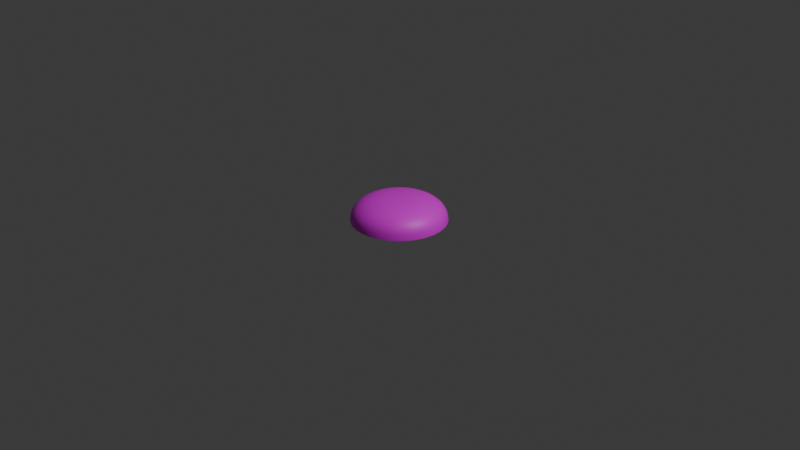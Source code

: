 # Source: Pad.blend  (saved by Blender 4.5.90; exported with 4.5.12 LTS)
import bpy
from mathutils import Matrix  # noqa: F401  (used for matrix-valued properties, if any)

bpy.ops.wm.read_factory_settings(use_empty=True)
scene = bpy.context.scene
scene.name = 'Scene'

# ---- collections
col_collection = bpy.data.collections.new('Collection'); scene.collection.children.link(col_collection)

# ---- images (referenced by path relative to the original .blend; pixels are not part of the script)
import os
ASSET_DIR = os.environ.get("B2B_ASSET_DIR", "")  # directory of the original .blend (textures are referenced by path, not embedded)
HERE = os.path.dirname(os.path.abspath(__file__))  # packed textures are extracted next to this script under _unpacked/

def load_image(name, relpath, width, height, colorspace="sRGB"):
    """Load a texture the original file referenced (path relative to the .blend, or extracted next to this script)."""
    p = next((c for c in (os.path.join(HERE, relpath), os.path.join(ASSET_DIR, relpath)) if relpath and os.path.exists(c)), "")
    if p:
        img = bpy.data.images.load(p, check_existing=True)
        img.name = name
    else:  # same state as the original file: an image datablock whose file is absent (Cycles renders it pink)
        img = bpy.data.images.new(name, width, height)
        img.source = "FILE"
        img.filepath = "//" + (relpath or name)
    img.colorspace_settings.name = colorspace
    return img
img_colores_png = load_image('colores.png', 'colores.png', 1024, 1024, 'sRGB')

# ---- materials (node trees are filled in below, after node groups)
mat_material_001 = bpy.data.materials.new('Material.001')

# ---- material node trees
mat_material_001.use_nodes = True; mat_material_001.node_tree.nodes.clear()
_N = mat_material_001.node_tree.nodes; _L = mat_material_001.node_tree.links
n0 = _N.new('ShaderNodeBsdfPrincipled'); n0.name = 'Principled BSDF'; n0.location = (-200, 100)
n1 = _N.new('ShaderNodeOutputMaterial'); n1.name = 'Material Output'; n1.location = (200, 100)
n2 = _N.new('ShaderNodeTexImage'); n2.name = 'Image Texture'; n2.location = (-490, 80)
n2.image = img_colores_png
_L.new(n0.outputs[0], n1.inputs[0])
_L.new(n2.outputs[0], n0.inputs[0])
n1.is_active_output = True

# ---- world
world_world = bpy.data.worlds.new('World'); scene.world = world_world
world_world.use_nodes = True; world_world.node_tree.nodes.clear()
_N = world_world.node_tree.nodes; _L = world_world.node_tree.links
n0 = _N.new('ShaderNodeOutputWorld'); n0.name = 'World Output'; n0.location = (200, 100)
n1 = _N.new('ShaderNodeBackground'); n1.name = 'Background'; n1.location = (-200, 100)
n1.inputs[0].default_value = (0.05088, 0.05088, 0.05088, 1.0)
_L.new(n1.outputs[0], n0.inputs[0])
n0.is_active_output = True
world_world.color = (0.05088, 0.05088, 0.05088)
world_world.sun_shadow_jitter_overblur = 0.0

# ---- cameras
cam_camera = bpy.data.cameras.new('Camera')
cam_camera.clip_end = 100.0
cam_camera.ortho_scale = 7.314

# ---- lights
light_light = bpy.data.lights.new('Light', 'POINT')
light_light.energy = 1000.0
light_light.shadow_soft_size = 0.1

# ---- meshes
me_sphere = bpy.data.meshes.new('Sphere')
me_sphere.from_pydata([(0.0, 0.2778, 0.2137), (0.0, 0.4157, 0.1567), (0.0, 0.4904, 0.06045), (0.0, 0.5, 0.0004061), (0.01903, 0.09567, 0.2351), (0.03733, 0.1877, 0.2281), (0.05419, 0.2724, 0.2137), (0.06897, 0.3468, 0.1902), (0.08111, 0.4077, 0.1567), (0.09012, 0.4531, 0.1131), (0.09567, 0.481, 0.06045), (0.09755, 0.4904, 0.0004061), (0.03733, 0.09012, 0.2351), (0.07322, 0.1768, 0.2281), (0.1063, 0.2566, 0.2137), (0.1353, 0.3266, 0.1902), (0.1591, 0.3841, 0.1567), (0.1768, 0.4268, 0.1131), (0.1877, 0.4531, 0.06045), (0.1913, 0.4619, 0.0004061), (0.05419, 0.08111, 0.2351), (0.1063, 0.1591, 0.2281), (0.1543, 0.231, 0.2137), (0.1964, 0.294, 0.1902), (0.231, 0.3457, 0.1567), (0.2566, 0.3841, 0.1131), (0.2724, 0.4077, 0.06045), (0.2778, 0.4157, 0.0004061), (0.06897, 0.06897, 0.2351), (0.1353, 0.1353, 0.2281), (0.1964, 0.1964, 0.2137), (0.25, 0.25, 0.1902), (0.294, 0.294, 0.1567), (0.3266, 0.3266, 0.1131), (0.3468, 0.3468, 0.06045), (0.3536, 0.3536, 0.0004061), (0.08111, 0.05419, 0.2351), (0.1591, 0.1063, 0.2281), (0.231, 0.1543, 0.2137), (0.294, 0.1964, 0.1902), (0.3457, 0.231, 0.1567), (0.3841, 0.2566, 0.1131), (0.4077, 0.2724, 0.06045), (0.4157, 0.2778, 0.0004061), (0.0, 0.0, 0.2368), (0.09012, 0.03733, 0.2351), (0.1768, 0.07322, 0.2281), (0.2566, 0.1063, 0.2137), (0.3266, 0.1353, 0.1902), (0.3841, 0.1591, 0.1567), (0.4268, 0.1768, 0.1131), (0.4531, 0.1877, 0.06045), (0.4619, 0.1913, 0.0004061), (0.09567, 0.01903, 0.2351), (0.1877, 0.03733, 0.2281), (0.2724, 0.05419, 0.2137), (0.3468, 0.06897, 0.1902), (0.4077, 0.08111, 0.1567), (0.4531, 0.09012, 0.1131), (0.481, 0.09567, 0.06045), (0.4904, 0.09755, 0.0004061), (0.09755, -5.588e-09, 0.2351), (0.1913, -1.118e-08, 0.2281), (0.2778, -2.608e-08, 0.2137), (0.3536, 7.451e-09, 0.1902), (0.4157, -4.47e-08, 0.1567), (0.4619, 2.235e-08, 0.1131), (0.4904, -4.47e-08, 0.06045), (0.5, -8.196e-08, 0.0004061), (0.09567, -0.01903, 0.2351), (0.1877, -0.03733, 0.2281), (0.2724, -0.05419, 0.2137), (0.3468, -0.06897, 0.1902), (0.4077, -0.08111, 0.1567), (0.4531, -0.09012, 0.1131), (0.481, -0.09567, 0.06045), (0.4904, -0.09755, 0.0004061), (0.09012, -0.03733, 0.2351), (0.1768, -0.07322, 0.2281), (0.2566, -0.1063, 0.2137), (0.3266, -0.1353, 0.1902), (0.3841, -0.1591, 0.1567), (0.4268, -0.1768, 0.1131), (0.4531, -0.1877, 0.06045), (0.4619, -0.1913, 0.0004061), (0.08111, -0.05419, 0.2351), (0.1591, -0.1063, 0.2281), (0.231, -0.1543, 0.2137), (0.294, -0.1964, 0.1902), (0.3457, -0.231, 0.1567), (0.3841, -0.2566, 0.1131), (0.4077, -0.2724, 0.06045), (0.4157, -0.2778, 0.0004061), (0.06897, -0.06897, 0.2351), (0.1353, -0.1353, 0.2281), (0.1964, -0.1964, 0.2137), (0.25, -0.25, 0.1902), (0.294, -0.294, 0.1567), (0.3266, -0.3266, 0.1131), (0.3468, -0.3468, 0.06045), (0.3536, -0.3536, 0.0004061), (0.05419, -0.08111, 0.2351), (0.1063, -0.1591, 0.2281), (0.1543, -0.231, 0.2137), (0.1964, -0.294, 0.1902), (0.231, -0.3457, 0.1567), (0.2566, -0.3841, 0.1131), (0.2724, -0.4077, 0.06045), (0.2778, -0.4157, 0.0004061), (0.03733, -0.09012, 0.2351), (0.07322, -0.1768, 0.2281), (0.1063, -0.2566, 0.2137), (0.1353, -0.3266, 0.1902), (0.1591, -0.3841, 0.1567), (0.1768, -0.4268, 0.1131), (0.1877, -0.4531, 0.06045), (0.1913, -0.4619, 0.0004061), (0.01903, -0.09567, 0.2351), (0.03733, -0.1877, 0.2281), (0.05419, -0.2724, 0.2137), (0.06897, -0.3468, 0.1902), (0.08111, -0.4077, 0.1567), (0.09012, -0.4531, 0.1131), (0.09567, -0.481, 0.06045), (0.09754, -0.4904, 0.0004061), (-3.725e-09, -0.09755, 0.2351), (-2.608e-08, -0.1913, 0.2281), (-4.843e-08, -0.2778, 0.2137), (-7.451e-09, -0.3536, 0.1902), (-5.215e-08, -0.4157, 0.1567), (1.49e-08, -0.4619, 0.1131), (-6.706e-08, -0.4904, 0.06045), (-1.639e-07, -0.5, 0.000406), (-0.01903, -0.09567, 0.2351), (-0.03733, -0.1877, 0.2281), (-0.05419, -0.2724, 0.2137), (-0.06897, -0.3468, 0.1902), (-0.08111, -0.4077, 0.1567), (-0.09012, -0.4531, 0.1131), (-0.09567, -0.481, 0.06045), (-0.09755, -0.4904, 0.000406), (-0.03733, -0.09012, 0.2351), (-0.07322, -0.1768, 0.2281), (-0.1063, -0.2566, 0.2137), (-0.1353, -0.3266, 0.1902), (-0.1591, -0.3841, 0.1567), (-0.1768, -0.4268, 0.1131), (-0.1877, -0.4531, 0.06045), (-0.1913, -0.4619, 0.000406), (-0.05419, -0.08111, 0.2351), (-0.1063, -0.1591, 0.2281), (-0.1543, -0.231, 0.2137), (-0.1964, -0.294, 0.1902), (-0.231, -0.3457, 0.1567), (-0.2566, -0.3841, 0.1131), (-0.2724, -0.4077, 0.06045), (-0.2778, -0.4157, 0.000406), (-0.06897, -0.06897, 0.2351), (-0.1353, -0.1353, 0.2281), (-0.1964, -0.1964, 0.2137), (-0.25, -0.25, 0.1902), (-0.294, -0.294, 0.1567), (-0.3266, -0.3266, 0.1131), (-0.3468, -0.3468, 0.06045), (-0.3536, -0.3536, 0.000406), (-0.08111, -0.05419, 0.2351), (-0.1591, -0.1063, 0.2281), (-0.231, -0.1543, 0.2137), (-0.294, -0.1964, 0.1902), (-0.3457, -0.231, 0.1567), (-0.3841, -0.2566, 0.1131), (-0.4077, -0.2724, 0.06045), (-0.4157, -0.2778, 0.000406), (-0.09012, -0.03733, 0.2351), (-0.1768, -0.07322, 0.2281), (-0.2566, -0.1063, 0.2137), (-0.3266, -0.1353, 0.1902), (-0.3841, -0.1591, 0.1567), (-0.4268, -0.1768, 0.1131), (-0.4531, -0.1877, 0.06045), (-0.4619, -0.1913, 0.000406), (-0.09567, -0.01903, 0.2351), (-0.1877, -0.03733, 0.2281), (-0.2724, -0.05419, 0.2137), (-0.3468, -0.06897, 0.1902), (-0.4077, -0.08111, 0.1567), (-0.4531, -0.09012, 0.1131), (-0.481, -0.09567, 0.06045), (-0.4904, -0.09754, 0.000406), (-0.09755, 9.313e-09, 0.2351), (-0.1913, 2.608e-08, 0.2281), (-0.2778, 7.451e-08, 0.2137), (-0.3536, 1.49e-08, 0.1902), (-0.4157, 8.196e-08, 0.1567), (-0.4619, 7.451e-09, 0.1131), (-0.4904, 1.341e-07, 0.06045), (-0.5, 2.235e-07, 0.000406), (-0.09567, 0.01903, 0.2351), (-0.1877, 0.03733, 0.2281), (-0.2724, 0.05419, 0.2137), (-0.3468, 0.06897, 0.1902), (-0.4077, 0.08111, 0.1567), (-0.4531, 0.09012, 0.1131), (-0.481, 0.09567, 0.06045), (-0.4904, 0.09755, 0.000406), (-0.09012, 0.03733, 0.2351), (-0.1768, 0.07322, 0.2281), (-0.2566, 0.1063, 0.2137), (-0.3266, 0.1353, 0.1902), (-0.3841, 0.1591, 0.1567), (-0.4268, 0.1768, 0.1131), (-0.4531, 0.1877, 0.06045), (-0.4619, 0.1913, 0.000406), (-0.08111, 0.05419, 0.2351), (-0.1591, 0.1063, 0.2281), (-0.231, 0.1543, 0.2137), (-0.294, 0.1964, 0.1902), (-0.3457, 0.231, 0.1567), (-0.3841, 0.2566, 0.1131), (-0.4077, 0.2724, 0.06045), (-0.4157, 0.2778, 0.000406), (-0.06897, 0.06897, 0.2351), (-0.1353, 0.1353, 0.2281), (-0.1964, 0.1964, 0.2137), (-0.25, 0.25, 0.1902), (-0.294, 0.294, 0.1567), (-0.3266, 0.3266, 0.1131), (-0.3468, 0.3468, 0.06045), (-0.3536, 0.3536, 0.000406), (-0.05419, 0.08111, 0.2351), (-0.1063, 0.1591, 0.2281), (-0.1543, 0.231, 0.2137), (-0.1964, 0.294, 0.1902), (-0.231, 0.3457, 0.1567), (-0.2566, 0.3841, 0.1131), (-0.2724, 0.4077, 0.06045), (-0.2778, 0.4157, 0.000406), (-0.03733, 0.09012, 0.2351), (-0.07322, 0.1768, 0.2281), (-0.1063, 0.2566, 0.2137), (-0.1353, 0.3266, 0.1902), (-0.1591, 0.3841, 0.1567), (-0.1768, 0.4268, 0.1131), (-0.1877, 0.4531, 0.06045), (-0.1913, 0.4619, 0.0004059), (-0.01903, 0.09567, 0.2351), (-0.03733, 0.1877, 0.2281), (-0.05419, 0.2724, 0.2137), (-0.06897, 0.3468, 0.1902), (-0.08111, 0.4077, 0.1567), (-0.09012, 0.4531, 0.1131), (-0.09567, 0.481, 0.06045), (-0.09754, 0.4904, 0.0004059), (7.451e-09, 0.09755, 0.2351), (3.353e-08, 0.1913, 0.2281), (4.47e-08, 0.3536, 0.1902), (2.98e-08, 0.4619, 0.1131)], [], [(254, 253, 4, 5), (0, 254, 5, 6), (255, 0, 6, 7), (1, 255, 7, 8), (256, 1, 8, 9), (2, 256, 9, 10), (3, 2, 10, 11), (253, 44, 4), (11, 10, 18, 19), (4, 44, 12), (5, 4, 12, 13), (6, 5, 13, 14), (7, 6, 14, 15), (8, 7, 15, 16), (9, 8, 16, 17), (10, 9, 17, 18), (16, 15, 23, 24), (17, 16, 24, 25), (18, 17, 25, 26), (19, 18, 26, 27), (12, 44, 20), (13, 12, 20, 21), (14, 13, 21, 22), (15, 14, 22, 23), (21, 20, 28, 29), (22, 21, 29, 30), (23, 22, 30, 31), (24, 23, 31, 32), (25, 24, 32, 33), (26, 25, 33, 34), (27, 26, 34, 35), (20, 44, 28), (33, 32, 40, 41), (34, 33, 41, 42), (35, 34, 42, 43), (28, 44, 36), (29, 28, 36, 37), (30, 29, 37, 38), (31, 30, 38, 39), (32, 31, 39, 40), (37, 36, 45, 46), (38, 37, 46, 47), (39, 38, 47, 48), (40, 39, 48, 49), (41, 40, 49, 50), (42, 41, 50, 51), (43, 42, 51, 52), (36, 44, 45), (50, 49, 57, 58), (51, 50, 58, 59), (52, 51, 59, 60), (45, 44, 53), (46, 45, 53, 54), (47, 46, 54, 55), (48, 47, 55, 56), (49, 48, 56, 57), (55, 54, 62, 63), (56, 55, 63, 64), (57, 56, 64, 65), (58, 57, 65, 66), (59, 58, 66, 67), (60, 59, 67, 68), (53, 44, 61), (54, 53, 61, 62), (67, 66, 74, 75), (68, 67, 75, 76), (61, 44, 69), (62, 61, 69, 70), (63, 62, 70, 71), (64, 63, 71, 72), (65, 64, 72, 73), (66, 65, 73, 74), (71, 70, 78, 79), (72, 71, 79, 80), (73, 72, 80, 81), (74, 73, 81, 82), (75, 74, 82, 83), (76, 75, 83, 84), (69, 44, 77), (70, 69, 77, 78), (83, 82, 90, 91), (84, 83, 91, 92), (77, 44, 85), (78, 77, 85, 86), (79, 78, 86, 87), (80, 79, 87, 88), (81, 80, 88, 89), (82, 81, 89, 90), (88, 87, 95, 96), (89, 88, 96, 97), (90, 89, 97, 98), (91, 90, 98, 99), (92, 91, 99, 100), (85, 44, 93), (86, 85, 93, 94), (87, 86, 94, 95), (100, 99, 107, 108), (93, 44, 101), (94, 93, 101, 102), (95, 94, 102, 103), (96, 95, 103, 104), (97, 96, 104, 105), (98, 97, 105, 106), (99, 98, 106, 107), (105, 104, 112, 113), (106, 105, 113, 114), (107, 106, 114, 115), (108, 107, 115, 116), (101, 44, 109), (102, 101, 109, 110), (103, 102, 110, 111), (104, 103, 111, 112), (109, 44, 117), (110, 109, 117, 118), (111, 110, 118, 119), (112, 111, 119, 120), (113, 112, 120, 121), (114, 113, 121, 122), (115, 114, 122, 123), (116, 115, 123, 124), (121, 120, 128, 129), (122, 121, 129, 130), (123, 122, 130, 131), (124, 123, 131, 132), (117, 44, 125), (118, 117, 125, 126), (119, 118, 126, 127), (120, 119, 127, 128), (126, 125, 133, 134), (127, 126, 134, 135), (128, 127, 135, 136), (129, 128, 136, 137), (130, 129, 137, 138), (131, 130, 138, 139), (132, 131, 139, 140), (125, 44, 133), (138, 137, 145, 146), (139, 138, 146, 147), (140, 139, 147, 148), (133, 44, 141), (134, 133, 141, 142), (135, 134, 142, 143), (136, 135, 143, 144), (137, 136, 144, 145), (142, 141, 149, 150), (143, 142, 150, 151), (144, 143, 151, 152), (145, 144, 152, 153), (146, 145, 153, 154), (147, 146, 154, 155), (148, 147, 155, 156), (141, 44, 149), (154, 153, 161, 162), (155, 154, 162, 163), (156, 155, 163, 164), (149, 44, 157), (150, 149, 157, 158), (151, 150, 158, 159), (152, 151, 159, 160), (153, 152, 160, 161), (159, 158, 166, 167), (160, 159, 167, 168), (161, 160, 168, 169), (162, 161, 169, 170), (163, 162, 170, 171), (164, 163, 171, 172), (157, 44, 165), (158, 157, 165, 166), (171, 170, 178, 179), (172, 171, 179, 180), (165, 44, 173), (166, 165, 173, 174), (167, 166, 174, 175), (168, 167, 175, 176), (169, 168, 176, 177), (170, 169, 177, 178), (176, 175, 183, 184), (177, 176, 184, 185), (178, 177, 185, 186), (179, 178, 186, 187), (180, 179, 187, 188), (173, 44, 181), (174, 173, 181, 182), (175, 174, 182, 183), (188, 187, 195, 196), (181, 44, 189), (182, 181, 189, 190), (183, 182, 190, 191), (184, 183, 191, 192), (185, 184, 192, 193), (186, 185, 193, 194), (187, 186, 194, 195), (192, 191, 199, 200), (193, 192, 200, 201), (194, 193, 201, 202), (195, 194, 202, 203), (196, 195, 203, 204), (189, 44, 197), (190, 189, 197, 198), (191, 190, 198, 199), (204, 203, 211, 212), (197, 44, 205), (198, 197, 205, 206), (199, 198, 206, 207), (200, 199, 207, 208), (201, 200, 208, 209), (202, 201, 209, 210), (203, 202, 210, 211), (209, 208, 216, 217), (210, 209, 217, 218), (211, 210, 218, 219), (212, 211, 219, 220), (205, 44, 213), (206, 205, 213, 214), (207, 206, 214, 215), (208, 207, 215, 216), (213, 44, 221), (214, 213, 221, 222), (215, 214, 222, 223), (216, 215, 223, 224), (217, 216, 224, 225), (218, 217, 225, 226), (219, 218, 226, 227), (220, 219, 227, 228), (225, 224, 232, 233), (226, 225, 233, 234), (227, 226, 234, 235), (228, 227, 235, 236), (221, 44, 229), (222, 221, 229, 230), (223, 222, 230, 231), (224, 223, 231, 232), (230, 229, 237, 238), (231, 230, 238, 239), (232, 231, 239, 240), (233, 232, 240, 241), (234, 233, 241, 242), (235, 234, 242, 243), (236, 235, 243, 244), (229, 44, 237), (242, 241, 249, 250), (243, 242, 250, 251), (244, 243, 251, 252), (237, 44, 245), (238, 237, 245, 246), (239, 238, 246, 247), (240, 239, 247, 248), (241, 240, 248, 249), (247, 246, 254, 0), (248, 247, 0, 255), (249, 248, 255, 1), (250, 249, 1, 256), (251, 250, 256, 2), (252, 251, 2, 3), (245, 44, 253), (246, 245, 253, 254)])
me_sphere.polygons.foreach_set('use_smooth', [True] * 256)
_uv = me_sphere.uv_layers.new(name='UVMap')
_uv.uv.foreach_set('vector', [0.3379, 0.7078, 0.3379, 0.7075, 0.3381, 0.7075, 0.3381, 0.7078, 0.3379, 0.7082, 0.3379, 0.7078, 0.3381, 0.7078, 0.3381, 0.7082, 0.3379, 0.7085, 0.3379, 0.7082, 0.3381, 0.7082, 0.3381, 0.7085, 0.3379, 0.7088, 0.3379, 0.7085, 0.3381, 0.7085, 0.3381, 0.7088, 0.3379, 0.7091, 0.3379, 0.7088, 0.3381, 0.7088, 0.3381, 0.7091, 0.3379, 0.7095, 0.3379, 0.7091, 0.3381, 0.7091, 0.3381, 0.7095, 0.3379, 0.7098, 0.3379, 0.7095, 0.3381, 0.7095, 0.3381, 0.7098, 0.3379, 0.7075, 0.338, 0.7072, 0.3381, 0.7075, 0.3381, 0.7098, 0.3381, 0.7095, 0.3382, 0.7095, 0.3382, 0.7098, 0.3381, 0.7075, 0.3381, 0.7072, 0.3382, 0.7075, 0.3381, 0.7078, 0.3381, 0.7075, 0.3382, 0.7075, 0.3382, 0.7078, 0.3381, 0.7082, 0.3381, 0.7078, 0.3382, 0.7078, 0.3382, 0.7082, 0.3381, 0.7085, 0.3381, 0.7082, 0.3382, 0.7082, 0.3382, 0.7085, 0.3381, 0.7088, 0.3381, 0.7085, 0.3382, 0.7085, 0.3382, 0.7088, 0.3381, 0.7091, 0.3381, 0.7088, 0.3382, 0.7088, 0.3382, 0.7091, 0.3381, 0.7095, 0.3381, 0.7091, 0.3382, 0.7091, 0.3382, 0.7095, 0.3382, 0.7088, 0.3382, 0.7085, 0.3384, 0.7085, 0.3384, 0.7088, 0.3382, 0.7091, 0.3382, 0.7088, 0.3384, 0.7088, 0.3384, 0.7091, 0.3382, 0.7095, 0.3382, 0.7091, 0.3384, 0.7091, 0.3384, 0.7095, 0.3382, 0.7098, 0.3382, 0.7095, 0.3384, 0.7095, 0.3384, 0.7098, 0.3382, 0.7075, 0.3383, 0.7072, 0.3384, 0.7075, 0.3382, 0.7078, 0.3382, 0.7075, 0.3384, 0.7075, 0.3384, 0.7078, 0.3382, 0.7082, 0.3382, 0.7078, 0.3384, 0.7078, 0.3384, 0.7082, 0.3382, 0.7085, 0.3382, 0.7082, 0.3384, 0.7082, 0.3384, 0.7085, 0.3384, 0.7078, 0.3384, 0.7075, 0.3385, 0.7075, 0.3385, 0.7078, 0.3384, 0.7082, 0.3384, 0.7078, 0.3385, 0.7078, 0.3385, 0.7082, 0.3384, 0.7085, 0.3384, 0.7082, 0.3385, 0.7082, 0.3385, 0.7085, 0.3384, 0.7088, 0.3384, 0.7085, 0.3385, 0.7085, 0.3385, 0.7088, 0.3384, 0.7091, 0.3384, 0.7088, 0.3385, 0.7088, 0.3385, 0.7091, 0.3384, 0.7095, 0.3384, 0.7091, 0.3385, 0.7091, 0.3385, 0.7095, 0.3384, 0.7098, 0.3384, 0.7095, 0.3385, 0.7095, 0.3385, 0.7098, 0.3384, 0.7075, 0.3385, 0.7072, 0.3385, 0.7075, 0.3385, 0.7091, 0.3385, 0.7088, 0.3387, 0.7088, 0.3387, 0.7091, 0.3385, 0.7095, 0.3385, 0.7091, 0.3387, 0.7091, 0.3387, 0.7095, 0.3385, 0.7098, 0.3385, 0.7095, 0.3387, 0.7095, 0.3387, 0.7098, 0.3385, 0.7075, 0.3386, 0.7072, 0.3387, 0.7075, 0.3385, 0.7078, 0.3385, 0.7075, 0.3387, 0.7075, 0.3387, 0.7078, 0.3385, 0.7082, 0.3385, 0.7078, 0.3387, 0.7078, 0.3387, 0.7082, 0.3385, 0.7085, 0.3385, 0.7082, 0.3387, 0.7082, 0.3387, 0.7085, 0.3385, 0.7088, 0.3385, 0.7085, 0.3387, 0.7085, 0.3387, 0.7088, 0.3387, 0.7078, 0.3387, 0.7075, 0.3389, 0.7075, 0.3389, 0.7078, 0.3387, 0.7082, 0.3387, 0.7078, 0.3389, 0.7078, 0.3389, 0.7082, 0.3387, 0.7085, 0.3387, 0.7082, 0.3389, 0.7082, 0.3389, 0.7085, 0.3387, 0.7088, 0.3387, 0.7085, 0.3389, 0.7085, 0.3389, 0.7088, 0.3387, 0.7091, 0.3387, 0.7088, 0.3389, 0.7088, 0.3389, 0.7091, 0.3387, 0.7095, 0.3387, 0.7091, 0.3389, 0.7091, 0.3389, 0.7095, 0.3387, 0.7098, 0.3387, 0.7095, 0.3389, 0.7095, 0.3389, 0.7098, 0.3387, 0.7075, 0.3388, 0.7072, 0.3389, 0.7075, 0.3389, 0.7091, 0.3389, 0.7088, 0.339, 0.7088, 0.339, 0.7091, 0.3389, 0.7095, 0.3389, 0.7091, 0.339, 0.7091, 0.339, 0.7095, 0.3389, 0.7098, 0.3389, 0.7095, 0.339, 0.7095, 0.339, 0.7098, 0.3389, 0.7075, 0.3389, 0.7072, 0.339, 0.7075, 0.3389, 0.7078, 0.3389, 0.7075, 0.339, 0.7075, 0.339, 0.7078, 0.3389, 0.7082, 0.3389, 0.7078, 0.339, 0.7078, 0.339, 0.7082, 0.3389, 0.7085, 0.3389, 0.7082, 0.339, 0.7082, 0.339, 0.7085, 0.3389, 0.7088, 0.3389, 0.7085, 0.339, 0.7085, 0.339, 0.7088, 0.339, 0.7082, 0.339, 0.7078, 0.3392, 0.7078, 0.3392, 0.7082, 0.339, 0.7085, 0.339, 0.7082, 0.3392, 0.7082, 0.3392, 0.7085, 0.339, 0.7088, 0.339, 0.7085, 0.3392, 0.7085, 0.3392, 0.7088, 0.339, 0.7091, 0.339, 0.7088, 0.3392, 0.7088, 0.3392, 0.7091, 0.339, 0.7095, 0.339, 0.7091, 0.3392, 0.7091, 0.3392, 0.7095, 0.339, 0.7098, 0.339, 0.7095, 0.3392, 0.7095, 0.3392, 0.7098, 0.339, 0.7075, 0.3391, 0.7072, 0.3392, 0.7075, 0.339, 0.7078, 0.339, 0.7075, 0.3392, 0.7075, 0.3392, 0.7078, 0.3392, 0.7095, 0.3392, 0.7091, 0.3393, 0.7091, 0.3393, 0.7095, 0.3392, 0.7098, 0.3392, 0.7095, 0.3393, 0.7095, 0.3393, 0.7098, 0.3392, 0.7075, 0.3393, 0.7072, 0.3393, 0.7075, 0.3392, 0.7078, 0.3392, 0.7075, 0.3393, 0.7075, 0.3393, 0.7078, 0.3392, 0.7082, 0.3392, 0.7078, 0.3393, 0.7078, 0.3393, 0.7082, 0.3392, 0.7085, 0.3392, 0.7082, 0.3393, 0.7082, 0.3393, 0.7085, 0.3392, 0.7088, 0.3392, 0.7085, 0.3393, 0.7085, 0.3393, 0.7088, 0.3392, 0.7091, 0.3392, 0.7088, 0.3393, 0.7088, 0.3393, 0.7091, 0.3393, 0.7082, 0.3393, 0.7078, 0.3395, 0.7078, 0.3395, 0.7082, 0.3393, 0.7085, 0.3393, 0.7082, 0.3395, 0.7082, 0.3395, 0.7085, 0.3393, 0.7088, 0.3393, 0.7085, 0.3395, 0.7085, 0.3395, 0.7088, 0.3393, 0.7091, 0.3393, 0.7088, 0.3395, 0.7088, 0.3395, 0.7091, 0.3393, 0.7095, 0.3393, 0.7091, 0.3395, 0.7091, 0.3395, 0.7095, 0.3393, 0.7098, 0.3393, 0.7095, 0.3395, 0.7095, 0.3395, 0.7098, 0.3393, 0.7075, 0.3394, 0.7072, 0.3395, 0.7075, 0.3393, 0.7078, 0.3393, 0.7075, 0.3395, 0.7075, 0.3395, 0.7078, 0.3395, 0.7095, 0.3395, 0.7091, 0.3397, 0.7091, 0.3397, 0.7095, 0.3395, 0.7098, 0.3395, 0.7095, 0.3397, 0.7095, 0.3397, 0.7098, 0.3395, 0.7075, 0.3396, 0.7072, 0.3397, 0.7075, 0.3395, 0.7078, 0.3395, 0.7075, 0.3397, 0.7075, 0.3397, 0.7078, 0.3395, 0.7082, 0.3395, 0.7078, 0.3397, 0.7078, 0.3397, 0.7082, 0.3395, 0.7085, 0.3395, 0.7082, 0.3397, 0.7082, 0.3397, 0.7085, 0.3395, 0.7088, 0.3395, 0.7085, 0.3397, 0.7085, 0.3397, 0.7088, 0.3395, 0.7091, 0.3395, 0.7088, 0.3397, 0.7088, 0.3397, 0.7091, 0.3397, 0.7085, 0.3397, 0.7082, 0.3398, 0.7082, 0.3398, 0.7085, 0.3397, 0.7088, 0.3397, 0.7085, 0.3398, 0.7085, 0.3398, 0.7088, 0.3397, 0.7091, 0.3397, 0.7088, 0.3398, 0.7088, 0.3398, 0.7091, 0.3397, 0.7095, 0.3397, 0.7091, 0.3398, 0.7091, 0.3398, 0.7095, 0.3397, 0.7098, 0.3397, 0.7095, 0.3398, 0.7095, 0.3398, 0.7098, 0.3397, 0.7075, 0.3397, 0.7072, 0.3398, 0.7075, 0.3397, 0.7078, 0.3397, 0.7075, 0.3398, 0.7075, 0.3398, 0.7078, 0.3397, 0.7082, 0.3397, 0.7078, 0.3398, 0.7078, 0.3398, 0.7082, 0.3398, 0.7098, 0.3398, 0.7095, 0.34, 0.7095, 0.34, 0.7098, 0.3398, 0.7075, 0.3399, 0.7072, 0.34, 0.7075, 0.3398, 0.7078, 0.3398, 0.7075, 0.34, 0.7075, 0.34, 0.7078, 0.3398, 0.7082, 0.3398, 0.7078, 0.34, 0.7078, 0.34, 0.7082, 0.3398, 0.7085, 0.3398, 0.7082, 0.34, 0.7082, 0.34, 0.7085, 0.3398, 0.7088, 0.3398, 0.7085, 0.34, 0.7085, 0.34, 0.7088, 0.3398, 0.7091, 0.3398, 0.7088, 0.34, 0.7088, 0.34, 0.7091, 0.3398, 0.7095, 0.3398, 0.7091, 0.34, 0.7091, 0.34, 0.7095, 0.34, 0.7088, 0.34, 0.7085, 0.3402, 0.7085, 0.3402, 0.7088, 0.34, 0.7091, 0.34, 0.7088, 0.3402, 0.7088, 0.3402, 0.7091, 0.34, 0.7095, 0.34, 0.7091, 0.3402, 0.7091, 0.3402, 0.7095, 0.34, 0.7098, 0.34, 0.7095, 0.3402, 0.7095, 0.3402, 0.7098, 0.34, 0.7075, 0.3401, 0.7072, 0.3402, 0.7075, 0.34, 0.7078, 0.34, 0.7075, 0.3402, 0.7075, 0.3402, 0.7078, 0.34, 0.7082, 0.34, 0.7078, 0.3402, 0.7078, 0.3402, 0.7082, 0.34, 0.7085, 0.34, 0.7082, 0.3402, 0.7082, 0.3402, 0.7085, 0.3402, 0.7075, 0.3402, 0.7072, 0.3403, 0.7075, 0.3402, 0.7078, 0.3402, 0.7075, 0.3403, 0.7075, 0.3403, 0.7078, 0.3402, 0.7082, 0.3402, 0.7078, 0.3403, 0.7078, 0.3403, 0.7082, 0.3402, 0.7085, 0.3402, 0.7082, 0.3403, 0.7082, 0.3403, 0.7085, 0.3402, 0.7088, 0.3402, 0.7085, 0.3403, 0.7085, 0.3403, 0.7088, 0.3402, 0.7091, 0.3402, 0.7088, 0.3403, 0.7088, 0.3403, 0.7091, 0.3402, 0.7095, 0.3402, 0.7091, 0.3403, 0.7091, 0.3403, 0.7095, 0.3402, 0.7098, 0.3402, 0.7095, 0.3403, 0.7095, 0.3403, 0.7098, 0.3403, 0.7088, 0.3403, 0.7085, 0.3405, 0.7085, 0.3405, 0.7088, 0.3403, 0.7091, 0.3403, 0.7088, 0.3405, 0.7088, 0.3405, 0.7091, 0.3403, 0.7095, 0.3403, 0.7091, 0.3405, 0.7091, 0.3405, 0.7095, 0.3403, 0.7098, 0.3403, 0.7095, 0.3405, 0.7095, 0.3405, 0.7098, 0.3403, 0.7075, 0.3404, 0.7072, 0.3405, 0.7075, 0.3403, 0.7078, 0.3403, 0.7075, 0.3405, 0.7075, 0.3405, 0.7078, 0.3403, 0.7082, 0.3403, 0.7078, 0.3405, 0.7078, 0.3405, 0.7082, 0.3403, 0.7085, 0.3403, 0.7082, 0.3405, 0.7082, 0.3405, 0.7085, 0.3405, 0.7078, 0.3405, 0.7075, 0.3406, 0.7075, 0.3406, 0.7078, 0.3405, 0.7082, 0.3405, 0.7078, 0.3406, 0.7078, 0.3406, 0.7082, 0.3405, 0.7085, 0.3405, 0.7082, 0.3406, 0.7082, 0.3406, 0.7085, 0.3405, 0.7088, 0.3405, 0.7085, 0.3406, 0.7085, 0.3406, 0.7088, 0.3405, 0.7091, 0.3405, 0.7088, 0.3406, 0.7088, 0.3406, 0.7091, 0.3405, 0.7095, 0.3405, 0.7091, 0.3406, 0.7091, 0.3406, 0.7095, 0.3405, 0.7098, 0.3405, 0.7095, 0.3406, 0.7095, 0.3406, 0.7098, 0.3405, 0.7075, 0.3406, 0.7072, 0.3406, 0.7075, 0.3406, 0.7091, 0.3406, 0.7088, 0.3408, 0.7088, 0.3408, 0.7091, 0.3406, 0.7095, 0.3406, 0.7091, 0.3408, 0.7091, 0.3408, 0.7095, 0.3406, 0.7098, 0.3406, 0.7095, 0.3408, 0.7095, 0.3408, 0.7098, 0.3406, 0.7075, 0.3407, 0.7072, 0.3408, 0.7075, 0.3406, 0.7078, 0.3406, 0.7075, 0.3408, 0.7075, 0.3408, 0.7078, 0.3406, 0.7082, 0.3406, 0.7078, 0.3408, 0.7078, 0.3408, 0.7082, 0.3406, 0.7085, 0.3406, 0.7082, 0.3408, 0.7082, 0.3408, 0.7085, 0.3406, 0.7088, 0.3406, 0.7085, 0.3408, 0.7085, 0.3408, 0.7088, 0.3408, 0.7078, 0.3408, 0.7075, 0.341, 0.7075, 0.341, 0.7078, 0.3408, 0.7082, 0.3408, 0.7078, 0.341, 0.7078, 0.341, 0.7082, 0.3408, 0.7085, 0.3408, 0.7082, 0.341, 0.7082, 0.341, 0.7085, 0.3408, 0.7088, 0.3408, 0.7085, 0.341, 0.7085, 0.341, 0.7088, 0.3408, 0.7091, 0.3408, 0.7088, 0.341, 0.7088, 0.341, 0.7091, 0.3408, 0.7095, 0.3408, 0.7091, 0.341, 0.7091, 0.341, 0.7095, 0.3408, 0.7098, 0.3408, 0.7095, 0.341, 0.7095, 0.341, 0.7098, 0.3408, 0.7075, 0.3409, 0.7072, 0.341, 0.7075, 0.341, 0.7091, 0.341, 0.7088, 0.3411, 0.7088, 0.3411, 0.7091, 0.341, 0.7095, 0.341, 0.7091, 0.3411, 0.7091, 0.3411, 0.7095, 0.341, 0.7098, 0.341, 0.7095, 0.3411, 0.7095, 0.3411, 0.7098, 0.341, 0.7075, 0.341, 0.7072, 0.3411, 0.7075, 0.341, 0.7078, 0.341, 0.7075, 0.3411, 0.7075, 0.3411, 0.7078, 0.341, 0.7082, 0.341, 0.7078, 0.3411, 0.7078, 0.3411, 0.7082, 0.341, 0.7085, 0.341, 0.7082, 0.3411, 0.7082, 0.3411, 0.7085, 0.341, 0.7088, 0.341, 0.7085, 0.3411, 0.7085, 0.3411, 0.7088, 0.3411, 0.7082, 0.3411, 0.7078, 0.3413, 0.7078, 0.3413, 0.7082, 0.3411, 0.7085, 0.3411, 0.7082, 0.3413, 0.7082, 0.3413, 0.7085, 0.3411, 0.7088, 0.3411, 0.7085, 0.3413, 0.7085, 0.3413, 0.7088, 0.3411, 0.7091, 0.3411, 0.7088, 0.3413, 0.7088, 0.3413, 0.7091, 0.3411, 0.7095, 0.3411, 0.7091, 0.3413, 0.7091, 0.3413, 0.7095, 0.3411, 0.7098, 0.3411, 0.7095, 0.3413, 0.7095, 0.3413, 0.7098, 0.3411, 0.7075, 0.3412, 0.7072, 0.3413, 0.7075, 0.3411, 0.7078, 0.3411, 0.7075, 0.3413, 0.7075, 0.3413, 0.7078, 0.3413, 0.7095, 0.3413, 0.7091, 0.3414, 0.7091, 0.3414, 0.7095, 0.3413, 0.7098, 0.3413, 0.7095, 0.3414, 0.7095, 0.3414, 0.7098, 0.3413, 0.7075, 0.3414, 0.7072, 0.3414, 0.7075, 0.3413, 0.7078, 0.3413, 0.7075, 0.3414, 0.7075, 0.3414, 0.7078, 0.3413, 0.7082, 0.3413, 0.7078, 0.3414, 0.7078, 0.3414, 0.7082, 0.3413, 0.7085, 0.3413, 0.7082, 0.3414, 0.7082, 0.3414, 0.7085, 0.3413, 0.7088, 0.3413, 0.7085, 0.3414, 0.7085, 0.3414, 0.7088, 0.3413, 0.7091, 0.3413, 0.7088, 0.3414, 0.7088, 0.3414, 0.7091, 0.3414, 0.7085, 0.3414, 0.7082, 0.3416, 0.7082, 0.3416, 0.7085, 0.3414, 0.7088, 0.3414, 0.7085, 0.3416, 0.7085, 0.3416, 0.7088, 0.3414, 0.7091, 0.3414, 0.7088, 0.3416, 0.7088, 0.3416, 0.7091, 0.3414, 0.7095, 0.3414, 0.7091, 0.3416, 0.7091, 0.3416, 0.7095, 0.3414, 0.7098, 0.3414, 0.7095, 0.3416, 0.7095, 0.3416, 0.7098, 0.3414, 0.7075, 0.3415, 0.7072, 0.3416, 0.7075, 0.3414, 0.7078, 0.3414, 0.7075, 0.3416, 0.7075, 0.3416, 0.7078, 0.3414, 0.7082, 0.3414, 0.7078, 0.3416, 0.7078, 0.3416, 0.7082, 0.3416, 0.7098, 0.3416, 0.7095, 0.3418, 0.7095, 0.3418, 0.7098, 0.3416, 0.7075, 0.3417, 0.7072, 0.3418, 0.7075, 0.3416, 0.7078, 0.3416, 0.7075, 0.3418, 0.7075, 0.3418, 0.7078, 0.3416, 0.7082, 0.3416, 0.7078, 0.3418, 0.7078, 0.3418, 0.7082, 0.3416, 0.7085, 0.3416, 0.7082, 0.3418, 0.7082, 0.3418, 0.7085, 0.3416, 0.7088, 0.3416, 0.7085, 0.3418, 0.7085, 0.3418, 0.7088, 0.3416, 0.7091, 0.3416, 0.7088, 0.3418, 0.7088, 0.3418, 0.7091, 0.3416, 0.7095, 0.3416, 0.7091, 0.3418, 0.7091, 0.3418, 0.7095, 0.3366, 0.7085, 0.3366, 0.7082, 0.3368, 0.7082, 0.3368, 0.7085, 0.3366, 0.7088, 0.3366, 0.7085, 0.3368, 0.7085, 0.3368, 0.7088, 0.3366, 0.7091, 0.3366, 0.7088, 0.3368, 0.7088, 0.3368, 0.7091, 0.3366, 0.7095, 0.3366, 0.7091, 0.3368, 0.7091, 0.3368, 0.7095, 0.3366, 0.7098, 0.3366, 0.7095, 0.3368, 0.7095, 0.3368, 0.7098, 0.3366, 0.7075, 0.3367, 0.7072, 0.3368, 0.7075, 0.3366, 0.7078, 0.3366, 0.7075, 0.3368, 0.7075, 0.3368, 0.7078, 0.3366, 0.7082, 0.3366, 0.7078, 0.3368, 0.7078, 0.3368, 0.7082, 0.3368, 0.7098, 0.3368, 0.7095, 0.3369, 0.7095, 0.3369, 0.7098, 0.3368, 0.7075, 0.3368, 0.7072, 0.3369, 0.7075, 0.3368, 0.7078, 0.3368, 0.7075, 0.3369, 0.7075, 0.3369, 0.7078, 0.3368, 0.7082, 0.3368, 0.7078, 0.3369, 0.7078, 0.3369, 0.7082, 0.3368, 0.7085, 0.3368, 0.7082, 0.3369, 0.7082, 0.3369, 0.7085, 0.3368, 0.7088, 0.3368, 0.7085, 0.3369, 0.7085, 0.3369, 0.7088, 0.3368, 0.7091, 0.3368, 0.7088, 0.3369, 0.7088, 0.3369, 0.7091, 0.3368, 0.7095, 0.3368, 0.7091, 0.3369, 0.7091, 0.3369, 0.7095, 0.3369, 0.7088, 0.3369, 0.7085, 0.3371, 0.7085, 0.3371, 0.7088, 0.3369, 0.7091, 0.3369, 0.7088, 0.3371, 0.7088, 0.3371, 0.7091, 0.3369, 0.7095, 0.3369, 0.7091, 0.3371, 0.7091, 0.3371, 0.7095, 0.3369, 0.7098, 0.3369, 0.7095, 0.3371, 0.7095, 0.3371, 0.7098, 0.3369, 0.7075, 0.337, 0.7072, 0.3371, 0.7075, 0.3369, 0.7078, 0.3369, 0.7075, 0.3371, 0.7075, 0.3371, 0.7078, 0.3369, 0.7082, 0.3369, 0.7078, 0.3371, 0.7078, 0.3371, 0.7082, 0.3369, 0.7085, 0.3369, 0.7082, 0.3371, 0.7082, 0.3371, 0.7085, 0.3371, 0.7075, 0.3372, 0.7072, 0.3373, 0.7075, 0.3371, 0.7078, 0.3371, 0.7075, 0.3373, 0.7075, 0.3373, 0.7078, 0.3371, 0.7082, 0.3371, 0.7078, 0.3373, 0.7078, 0.3373, 0.7082, 0.3371, 0.7085, 0.3371, 0.7082, 0.3373, 0.7082, 0.3373, 0.7085, 0.3371, 0.7088, 0.3371, 0.7085, 0.3373, 0.7085, 0.3373, 0.7088, 0.3371, 0.7091, 0.3371, 0.7088, 0.3373, 0.7088, 0.3373, 0.7091, 0.3371, 0.7095, 0.3371, 0.7091, 0.3373, 0.7091, 0.3373, 0.7095, 0.3371, 0.7098, 0.3371, 0.7095, 0.3373, 0.7095, 0.3373, 0.7098, 0.3373, 0.7088, 0.3373, 0.7085, 0.3374, 0.7085, 0.3374, 0.7088, 0.3373, 0.7091, 0.3373, 0.7088, 0.3374, 0.7088, 0.3374, 0.7091, 0.3373, 0.7095, 0.3373, 0.7091, 0.3374, 0.7091, 0.3374, 0.7095, 0.3373, 0.7098, 0.3373, 0.7095, 0.3374, 0.7095, 0.3374, 0.7098, 0.3373, 0.7075, 0.3373, 0.7072, 0.3374, 0.7075, 0.3373, 0.7078, 0.3373, 0.7075, 0.3374, 0.7075, 0.3374, 0.7078, 0.3373, 0.7082, 0.3373, 0.7078, 0.3374, 0.7078, 0.3374, 0.7082, 0.3373, 0.7085, 0.3373, 0.7082, 0.3374, 0.7082, 0.3374, 0.7085, 0.3374, 0.7078, 0.3374, 0.7075, 0.3376, 0.7075, 0.3376, 0.7078, 0.3374, 0.7082, 0.3374, 0.7078, 0.3376, 0.7078, 0.3376, 0.7082, 0.3374, 0.7085, 0.3374, 0.7082, 0.3376, 0.7082, 0.3376, 0.7085, 0.3374, 0.7088, 0.3374, 0.7085, 0.3376, 0.7085, 0.3376, 0.7088, 0.3374, 0.7091, 0.3374, 0.7088, 0.3376, 0.7088, 0.3376, 0.7091, 0.3374, 0.7095, 0.3374, 0.7091, 0.3376, 0.7091, 0.3376, 0.7095, 0.3374, 0.7098, 0.3374, 0.7095, 0.3376, 0.7095, 0.3376, 0.7098, 0.3374, 0.7075, 0.3375, 0.7072, 0.3376, 0.7075, 0.3376, 0.7091, 0.3376, 0.7088, 0.3377, 0.7088, 0.3377, 0.7091, 0.3376, 0.7095, 0.3376, 0.7091, 0.3377, 0.7091, 0.3377, 0.7095, 0.3376, 0.7098, 0.3376, 0.7095, 0.3377, 0.7095, 0.3377, 0.7098, 0.3376, 0.7075, 0.3377, 0.7072, 0.3377, 0.7075, 0.3376, 0.7078, 0.3376, 0.7075, 0.3377, 0.7075, 0.3377, 0.7078, 0.3376, 0.7082, 0.3376, 0.7078, 0.3377, 0.7078, 0.3377, 0.7082, 0.3376, 0.7085, 0.3376, 0.7082, 0.3377, 0.7082, 0.3377, 0.7085, 0.3376, 0.7088, 0.3376, 0.7085, 0.3377, 0.7085, 0.3377, 0.7088, 0.3377, 0.7082, 0.3377, 0.7078, 0.3379, 0.7078, 0.3379, 0.7082, 0.3377, 0.7085, 0.3377, 0.7082, 0.3379, 0.7082, 0.3379, 0.7085, 0.3377, 0.7088, 0.3377, 0.7085, 0.3379, 0.7085, 0.3379, 0.7088, 0.3377, 0.7091, 0.3377, 0.7088, 0.3379, 0.7088, 0.3379, 0.7091, 0.3377, 0.7095, 0.3377, 0.7091, 0.3379, 0.7091, 0.3379, 0.7095, 0.3377, 0.7098, 0.3377, 0.7095, 0.3379, 0.7095, 0.3379, 0.7098, 0.3377, 0.7075, 0.3378, 0.7072, 0.3379, 0.7075, 0.3377, 0.7078, 0.3377, 0.7075, 0.3379, 0.7075, 0.3379, 0.7078])
me_sphere.materials.append(mat_material_001)
me_sphere.update()

# ---- objects
ob_light = bpy.data.objects.new('Light', light_light)
ob_camera = bpy.data.objects.new('Camera', cam_camera)
ob_sphere = bpy.data.objects.new('Sphere', me_sphere)

# ---- transforms, parenting, visibility, modifiers, constraints
ob_light.location = (4.076, 1.005, 5.904)
ob_light.rotation_euler = (0.6503, 0.05522, 1.866)
ob_light.lock_rotations_4d = False
ob_light.empty_display_type = 'ARROWS'
ob_light.color = (0.0, 0.0, 0.0, 0.0)
ob_light.lineart.crease_threshold = 0.0
ob_camera.location = (7.359, -6.926, 4.958)
ob_camera.rotation_euler = (1.109, 0.0, 0.8149)
ob_camera.lock_rotations_4d = False
ob_camera.empty_display_type = 'ARROWS'
ob_camera.color = (0.0, 0.0, 0.0, 0.0)
ob_camera.display_type = 'WIRE'
ob_camera.lineart.crease_threshold = 0.0
ob_sphere.location = (0.0, 0.0, 0.0)

# ---- collection membership
col_collection.objects.link(ob_light)
col_collection.objects.link(ob_camera)
col_collection.objects.link(ob_sphere)

# ---- scene / render settings (as saved in the file)
scene.camera = ob_camera
scene.frame_start = 1; scene.frame_end = 250; scene.frame_set(1)
scene.render.engine = 'BLENDER_EEVEE_NEXT'
bpy.context.view_layer.update()
